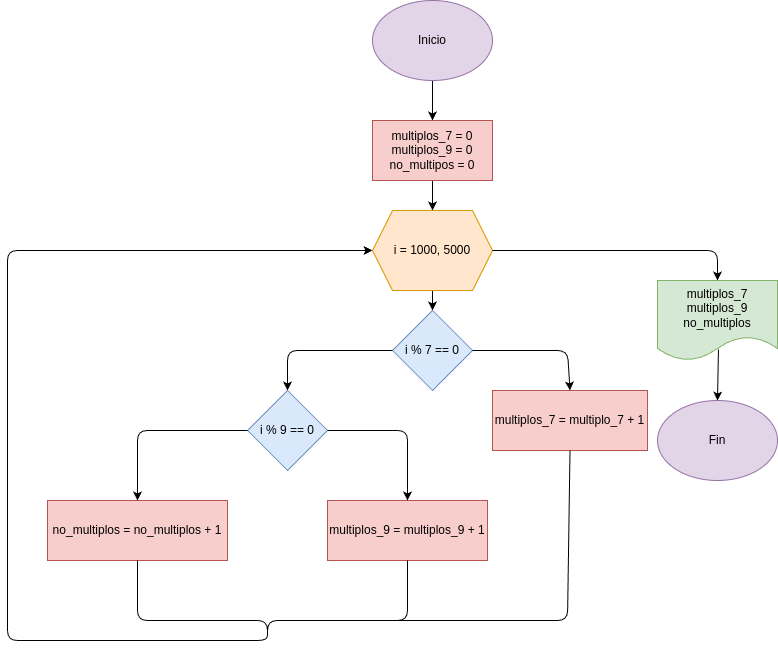

The diagram above was exported from draw.io. Its source (the exported page's mxGraphModel, read from the mxfile embedded in the PNG):
<mxGraphModel dx="1382" dy="483" grid="1" gridSize="10" guides="1" tooltips="1" connect="1" arrows="1" fold="1" page="1" pageScale="1" pageWidth="850" pageHeight="1100" math="0" shadow="0">
  <root>
    <mxCell id="0" />
    <mxCell id="1" parent="0" />
    <mxCell id="4" value="" style="edgeStyle=none;html=1;" edge="1" parent="1" source="2" target="3">
      <mxGeometry relative="1" as="geometry" />
    </mxCell>
    <mxCell id="2" value="Inicio" style="ellipse;whiteSpace=wrap;html=1;fillColor=#e1d5e7;strokeColor=#9673a6;" vertex="1" parent="1">
      <mxGeometry x="365" width="120" height="80" as="geometry" />
    </mxCell>
    <mxCell id="6" value="" style="edgeStyle=none;html=1;" edge="1" parent="1" source="3" target="5">
      <mxGeometry relative="1" as="geometry" />
    </mxCell>
    <mxCell id="3" value="multiplos_7 = 0&lt;div&gt;multiplos_9 = 0&lt;/div&gt;&lt;div&gt;no_multipos = 0&lt;/div&gt;" style="whiteSpace=wrap;html=1;fillColor=#f8cecc;strokeColor=#b85450;" vertex="1" parent="1">
      <mxGeometry x="365" y="120" width="120" height="60" as="geometry" />
    </mxCell>
    <mxCell id="8" value="" style="edgeStyle=none;html=1;entryX=0.5;entryY=0;entryDx=0;entryDy=0;" edge="1" parent="1" source="5" target="9">
      <mxGeometry relative="1" as="geometry">
        <mxPoint x="425" y="320" as="targetPoint" />
      </mxGeometry>
    </mxCell>
    <mxCell id="5" value="i = 1000, 5000" style="shape=hexagon;perimeter=hexagonPerimeter2;whiteSpace=wrap;html=1;fixedSize=1;fillColor=#ffe6cc;strokeColor=#d79b00;" vertex="1" parent="1">
      <mxGeometry x="365" y="210" width="120" height="80" as="geometry" />
    </mxCell>
    <mxCell id="9" value="i % 7 == 0" style="rhombus;whiteSpace=wrap;html=1;fillColor=#dae8fc;strokeColor=#6c8ebf;" vertex="1" parent="1">
      <mxGeometry x="385" y="310" width="80" height="80" as="geometry" />
    </mxCell>
    <mxCell id="10" value="multiplos_7 = multiplo_7 + 1" style="rounded=0;whiteSpace=wrap;html=1;fillColor=#f8cecc;strokeColor=#b85450;" vertex="1" parent="1">
      <mxGeometry x="485" y="390" width="155" height="60" as="geometry" />
    </mxCell>
    <mxCell id="12" value="" style="endArrow=classic;html=1;exitX=0;exitY=0.5;exitDx=0;exitDy=0;entryX=0.5;entryY=0;entryDx=0;entryDy=0;" edge="1" parent="1" source="9" target="16">
      <mxGeometry width="50" height="50" relative="1" as="geometry">
        <mxPoint x="370" y="280" as="sourcePoint" />
        <mxPoint x="276.06500000000005" y="393" as="targetPoint" />
        <Array as="points">
          <mxPoint x="280" y="350" />
        </Array>
      </mxGeometry>
    </mxCell>
    <mxCell id="13" value="" style="endArrow=classic;html=1;exitX=1;exitY=0.5;exitDx=0;exitDy=0;entryX=0.5;entryY=0;entryDx=0;entryDy=0;" edge="1" parent="1" source="9" target="10">
      <mxGeometry width="50" height="50" relative="1" as="geometry">
        <mxPoint x="370" y="280" as="sourcePoint" />
        <mxPoint x="420" y="230" as="targetPoint" />
        <Array as="points">
          <mxPoint x="560" y="350" />
        </Array>
      </mxGeometry>
    </mxCell>
    <mxCell id="16" value="i % 9 == 0" style="rhombus;whiteSpace=wrap;html=1;fillColor=#dae8fc;strokeColor=#6c8ebf;" vertex="1" parent="1">
      <mxGeometry x="240" y="390" width="80" height="80" as="geometry" />
    </mxCell>
    <mxCell id="17" value="multiplos_9 = multiplos_9 + 1" style="rounded=0;whiteSpace=wrap;html=1;fillColor=#f8cecc;strokeColor=#b85450;" vertex="1" parent="1">
      <mxGeometry x="320" y="500" width="160" height="60" as="geometry" />
    </mxCell>
    <mxCell id="18" value="" style="endArrow=classic;html=1;exitX=1;exitY=0.5;exitDx=0;exitDy=0;entryX=0.5;entryY=0;entryDx=0;entryDy=0;" edge="1" parent="1" source="16" target="17">
      <mxGeometry width="50" height="50" relative="1" as="geometry">
        <mxPoint x="310" y="490" as="sourcePoint" />
        <mxPoint x="370" y="430" as="targetPoint" />
        <Array as="points">
          <mxPoint x="400" y="430" />
        </Array>
      </mxGeometry>
    </mxCell>
    <mxCell id="20" value="" style="endArrow=classic;html=1;exitX=0;exitY=0.5;exitDx=0;exitDy=0;entryX=0.5;entryY=0;entryDx=0;entryDy=0;" edge="1" parent="1" source="16" target="22">
      <mxGeometry width="50" height="50" relative="1" as="geometry">
        <mxPoint x="320" y="480" as="sourcePoint" />
        <mxPoint x="145" y="500" as="targetPoint" />
        <Array as="points">
          <mxPoint x="130" y="430" />
        </Array>
      </mxGeometry>
    </mxCell>
    <mxCell id="21" value="" style="endArrow=classic;html=1;exitX=0.5;exitY=1;exitDx=0;exitDy=0;entryX=0;entryY=0.5;entryDx=0;entryDy=0;" edge="1" parent="1" source="10" target="5">
      <mxGeometry width="50" height="50" relative="1" as="geometry">
        <mxPoint x="320" y="480" as="sourcePoint" />
        <mxPoint x="563" y="600" as="targetPoint" />
        <Array as="points">
          <mxPoint x="560" y="620" />
          <mxPoint x="260" y="620" />
          <mxPoint x="260" y="640" />
          <mxPoint y="640" />
          <mxPoint y="250" />
        </Array>
      </mxGeometry>
    </mxCell>
    <mxCell id="22" value="no_multiplos = no_multiplos + 1" style="rounded=0;whiteSpace=wrap;html=1;fillColor=#f8cecc;strokeColor=#b85450;" vertex="1" parent="1">
      <mxGeometry x="40" y="500" width="180" height="60" as="geometry" />
    </mxCell>
    <mxCell id="23" value="" style="endArrow=classic;html=1;exitX=0.5;exitY=1;exitDx=0;exitDy=0;entryX=0;entryY=0.5;entryDx=0;entryDy=0;" edge="1" parent="1" source="22" target="5">
      <mxGeometry width="50" height="50" relative="1" as="geometry">
        <mxPoint x="320" y="480" as="sourcePoint" />
        <mxPoint x="370" y="430" as="targetPoint" />
        <Array as="points">
          <mxPoint x="130" y="620" />
          <mxPoint x="260" y="620" />
          <mxPoint x="260" y="640" />
          <mxPoint y="640" />
          <mxPoint y="250" />
        </Array>
      </mxGeometry>
    </mxCell>
    <mxCell id="24" value="" style="endArrow=classic;html=1;entryX=0;entryY=0.5;entryDx=0;entryDy=0;exitX=0.5;exitY=1;exitDx=0;exitDy=0;" edge="1" parent="1" source="17" target="5">
      <mxGeometry width="50" height="50" relative="1" as="geometry">
        <mxPoint x="320" y="480" as="sourcePoint" />
        <mxPoint x="370" y="430" as="targetPoint" />
        <Array as="points">
          <mxPoint x="400" y="620" />
          <mxPoint x="260" y="620" />
          <mxPoint x="260" y="640" />
          <mxPoint y="640" />
          <mxPoint y="250" />
        </Array>
      </mxGeometry>
    </mxCell>
    <mxCell id="25" value="multiplos_7&lt;div&gt;multiplos_9&lt;/div&gt;&lt;div&gt;no_multiplos&lt;/div&gt;" style="shape=document;whiteSpace=wrap;html=1;boundedLbl=1;fillColor=#d5e8d4;strokeColor=#82b366;" vertex="1" parent="1">
      <mxGeometry x="650" y="280" width="120" height="80" as="geometry" />
    </mxCell>
    <mxCell id="26" value="Fin" style="ellipse;whiteSpace=wrap;html=1;fillColor=#e1d5e7;strokeColor=#9673a6;" vertex="1" parent="1">
      <mxGeometry x="650" y="400" width="120" height="80" as="geometry" />
    </mxCell>
    <mxCell id="27" value="" style="endArrow=classic;html=1;exitX=1;exitY=0.5;exitDx=0;exitDy=0;entryX=0.5;entryY=0;entryDx=0;entryDy=0;" edge="1" parent="1" source="5" target="25">
      <mxGeometry width="50" height="50" relative="1" as="geometry">
        <mxPoint x="500" y="290" as="sourcePoint" />
        <mxPoint x="550" y="240" as="targetPoint" />
        <Array as="points">
          <mxPoint x="710" y="250" />
        </Array>
      </mxGeometry>
    </mxCell>
    <mxCell id="28" value="" style="endArrow=classic;html=1;entryX=0.5;entryY=0;entryDx=0;entryDy=0;exitX=0.508;exitY=0.863;exitDx=0;exitDy=0;exitPerimeter=0;" edge="1" parent="1" source="25" target="26">
      <mxGeometry width="50" height="50" relative="1" as="geometry">
        <mxPoint x="710" y="340" as="sourcePoint" />
        <mxPoint x="550" y="240" as="targetPoint" />
      </mxGeometry>
    </mxCell>
  </root>
</mxGraphModel>